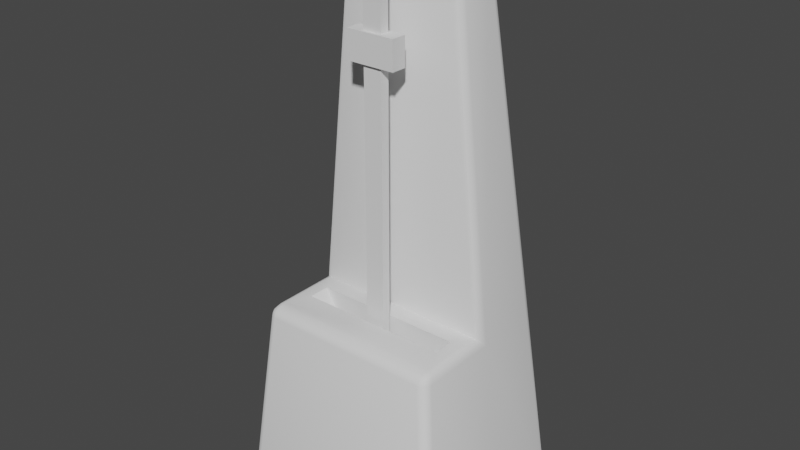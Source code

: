 # Source: Model.blend  (saved by Blender 3.4.6; exported with 4.5.12 LTS)
import bpy
from mathutils import Matrix  # noqa: F401  (used for matrix-valued properties, if any)

bpy.ops.wm.read_factory_settings(use_empty=True)
scene = bpy.context.scene
scene.name = 'Scene'

# ---- collections
col_collection = bpy.data.collections.new('Collection'); scene.collection.children.link(col_collection)

# ---- node groups
ng_auto_smooth = bpy.data.node_groups.new('Auto Smooth', 'GeometryNodeTree')
_s = ng_auto_smooth.interface.new_socket(name='Geometry', in_out='OUTPUT', socket_type='NodeSocketGeometry')
_s = ng_auto_smooth.interface.new_socket(name='Geometry', in_out='INPUT', socket_type='NodeSocketGeometry')
_s = ng_auto_smooth.interface.new_socket(name='Angle', in_out='INPUT', socket_type='NodeSocketFloat')
_s.subtype = 'ANGLE'
_s.min_value = 0.0
_s.max_value = 3.142
ng_auto_smooth.is_modifier = True
_N = ng_auto_smooth.nodes; _L = ng_auto_smooth.links
n0 = _N.new('NodeGroupOutput'); n0.name = 'Group Output'; n0.location = (480, -100)
n1 = _N.new('NodeGroupInput'); n1.name = 'Group Input'; n1.location = (-420, -300)
n2 = _N.new('NodeGroupInput'); n2.name = 'Group Input.001'; n2.location = (-60, -100)
n3 = _N.new('GeometryNodeSetShadeSmooth'); n3.name = 'Set Shade Smooth'; n3.location = (120, -100)
n3.domain = 'EDGE'
n4 = _N.new('GeometryNodeSetShadeSmooth'); n4.name = 'Set Shade Smooth.001'; n4.location = (300, -100)
n5 = _N.new('GeometryNodeInputMeshEdgeAngle'); n5.name = 'Edge Angle'; n5.location = (-420, -220)
n6 = _N.new('GeometryNodeInputEdgeSmooth'); n6.name = 'Is Edge Smooth'; n6.location = (-60, -160)
n7 = _N.new('GeometryNodeInputShadeSmooth'); n7.name = 'Is Face Smooth'; n7.location = (-240, -340)
n8 = _N.new('FunctionNodeBooleanMath'); n8.name = 'Boolean Math'; n8.location = (-60, -220)
n9 = _N.new('FunctionNodeCompare'); n9.name = 'Compare'; n9.location = (-240, -180)
n9.operation = 'LESS_EQUAL'
_L.new(n5.outputs[0], n9.inputs[0])
_L.new(n4.outputs[0], n0.inputs[0])
_L.new(n1.outputs[1], n9.inputs[1])
_L.new(n9.outputs[0], n8.inputs[0])
_L.new(n7.outputs[0], n8.inputs[1])
_L.new(n2.outputs[0], n3.inputs[0])
_L.new(n6.outputs[0], n3.inputs[1])
_L.new(n3.outputs[0], n4.inputs[0])
_L.new(n8.outputs[0], n3.inputs[2])
n0.is_active_output = True

# ---- world
world_world = bpy.data.worlds.new('World'); scene.world = world_world
world_world.use_nodes = True; world_world.node_tree.nodes.clear()
_N = world_world.node_tree.nodes; _L = world_world.node_tree.links
n0 = _N.new('ShaderNodeOutputWorld'); n0.name = 'World Output'; n0.location = (300, 300)
n1 = _N.new('ShaderNodeBackground'); n1.name = 'Background'; n1.location = (10, 300)
n1.inputs[0].default_value = (0.05088, 0.05088, 0.05088, 1.0)
_L.new(n1.outputs[0], n0.inputs[0])
n0.is_active_output = True
world_world.color = (0.05088, 0.05088, 0.05088)
world_world.use_sun_shadow = False
world_world.sun_shadow_jitter_overblur = 0.0

# ---- meshes
me_cube_001 = bpy.data.meshes.new('Cube.001')
me_cube_001.from_pydata([(-1.207, -0.02012, -0.001691), (1.207, -0.02012, -0.001691), (0.8034, -0.2111, 1.995), (0.8034, -0.4399, 1.995), (-0.8034, -0.4399, 1.995), (-0.8034, -0.2111, 1.995), (0.6465, -0.2111, 1.713), (0.6465, -0.4399, 1.713), (-0.6465, -0.4399, 1.713), (-0.6465, -0.2111, 1.713), (-1.107, -1.027, -0.001691), (-1.207, -0.9265, -0.001691), (-1.157, -1.013, -0.001691), (-1.194, -0.9767, -0.001691), (-1.01, -0.7609, 1.892), (-0.9098, -0.8613, 1.891), (-0.9286, -0.7027, 1.992), (-0.9951, -0.8098, 1.895), (-0.9945, -0.7392, 1.941), (-0.9829, -0.7948, 1.94), (-0.9146, -0.8356, 1.939), (-0.9588, -0.8461, 1.895), (-0.9581, -0.8249, 1.939), (-0.9647, -0.7181, 1.977), (-0.9214, -0.7782, 1.976), (-0.9597, -0.785, 1.966), (-1.207, 0.9315, 0.00189), (-1.107, 1.032, 0.002268), (-1.194, 0.9817, 0.002079), (-1.157, 1.018, 0.002217), (-1.0, 0.7572, 1.995), (-0.8995, 0.8576, 1.995), (-0.9865, 0.8074, 1.995), (-0.9497, 0.8441, 1.995), (1.207, -0.9265, -0.001691), (1.107, -1.027, -0.001691), (1.194, -0.9767, -0.001691), (1.157, -1.013, -0.001691), (0.9286, -0.7027, 1.992), (0.9098, -0.8613, 1.891), (1.01, -0.7609, 1.892), (0.9214, -0.7782, 1.976), (0.9647, -0.7181, 1.977), (0.9597, -0.785, 1.966), (0.9588, -0.8461, 1.895), (0.9146, -0.8356, 1.939), (0.9581, -0.8249, 1.939), (0.9945, -0.7392, 1.941), (0.9951, -0.8098, 1.895), (0.9829, -0.7948, 1.94), (1.107, 1.032, 0.002268), (1.207, 0.9315, 0.00189), (1.157, 1.018, 0.002217), (1.194, 0.9817, 0.002079), (0.8995, 0.8576, 1.995), (1.0, 0.7572, 1.995), (0.9497, 0.8441, 1.995), (0.9865, 0.8074, 1.995), (-0.9256, -0.02012, 1.995), (-1.011, 0.07988, 1.896), (-0.9642, -0.006718, 1.981), (-0.9953, 0.02988, 1.945), (1.011, 0.07988, 1.896), (0.9256, -0.02012, 1.995), (0.9953, 0.02988, 1.945), (0.9642, -0.006718, 1.981), (-0.6091, 0.07988, 5.696), (-0.5337, -0.02012, 5.695), (-0.4986, 0.07988, 5.795), (-0.6035, 0.02995, 5.695), (-0.586, 0.07988, 5.745), (-0.581, 0.03206, 5.743), (-0.5207, -0.006756, 5.745), (-0.5759, -0.006756, 5.695), (-0.5615, 0.006221, 5.743), (-0.5454, 0.07988, 5.782), (-0.5078, 0.02995, 5.782), (-0.5524, 0.03206, 5.769), (-0.6091, 0.4334, 5.696), (-0.4986, 0.4251, 5.795), (-0.5086, 0.5338, 5.695), (-0.5892, 0.4308, 5.744), (-0.5939, 0.4824, 5.699), (-0.5781, 0.4775, 5.744), (-0.5018, 0.4754, 5.78), (-0.5492, 0.4277, 5.78), (-0.5493, 0.4753, 5.77), (-0.5576, 0.5186, 5.699), (-0.5054, 0.5147, 5.744), (-0.552, 0.5037, 5.744), (0.5086, 0.5338, 5.695), (0.4986, 0.4251, 5.795), (0.6091, 0.4334, 5.696), (0.5035, 0.5162, 5.745), (0.5587, 0.5203, 5.696), (0.5517, 0.5032, 5.743), (0.55, 0.4261, 5.782), (0.4998, 0.4763, 5.782), (0.5491, 0.4752, 5.769), (0.5956, 0.4835, 5.696), (0.5906, 0.4292, 5.745), (0.5777, 0.4773, 5.743), (0.6091, 0.07988, 5.696), (0.4986, 0.07988, 5.795), (0.5337, -0.02012, 5.695), (0.5892, 0.07988, 5.744), (0.5975, 0.03039, 5.697), (0.5813, 0.03199, 5.743), (0.5098, 0.03082, 5.78), (0.5492, 0.07988, 5.78), (0.5539, 0.03236, 5.769), (0.5701, -0.005633, 5.697), (0.5225, -0.005291, 5.744), (0.5604, 0.005624, 5.743)], [], [(30, 59, 66, 78), (26, 28, 29, 27, 50, 52, 53, 51, 1, 0), (38, 63, 2, 3), (0, 1, 34, 36, 37, 35, 10, 12, 13, 11), (16, 38, 3, 4), (91, 79, 68, 103), (58, 63, 104, 67), (0, 59, 30, 26), (62, 55, 92, 102), (35, 39, 15, 10), (54, 31, 80, 90), (1, 62, 40, 34), (63, 58, 5, 2), (5, 4, 8, 9), (51, 55, 62, 1), (27, 31, 54, 50), (58, 16, 4, 5), (6, 9, 8, 7), (3, 2, 6, 7), (2, 5, 9, 6), (4, 3, 7, 8), (14, 17, 19, 18), (17, 21, 22, 19), (15, 20, 22, 21), (20, 24, 25, 22), (16, 23, 25, 24), (23, 18, 19, 25), (19, 22, 25), (38, 41, 43, 42), (41, 45, 46, 43), (39, 44, 46, 45), (44, 48, 49, 46), (40, 47, 49, 48), (47, 42, 43, 49), (43, 46, 49), (66, 69, 71, 70), (69, 73, 74, 71), (67, 72, 74, 73), (72, 76, 77, 74), (68, 75, 77, 76), (75, 70, 71, 77), (71, 74, 77), (78, 81, 83, 82), (81, 85, 86, 83), (79, 84, 86, 85), (84, 88, 89, 86), (80, 87, 89, 88), (87, 82, 83, 89), (83, 86, 89), (90, 93, 95, 94), (93, 97, 98, 95), (91, 96, 98, 97), (96, 100, 101, 98), (92, 99, 101, 100), (99, 94, 95, 101), (95, 98, 101), (102, 105, 107, 106), (105, 109, 110, 107), (103, 108, 110, 109), (108, 112, 113, 110), (104, 111, 113, 112), (111, 106, 107, 113), (107, 110, 113), (10, 15, 21, 12), (12, 21, 17, 13), (13, 17, 14, 11), (31, 27, 29, 33), (33, 29, 28, 32), (32, 28, 26, 30), (55, 51, 53, 57), (57, 53, 52, 56), (56, 52, 50, 54), (63, 38, 42, 65), (65, 42, 47, 64), (64, 47, 40, 62), (39, 35, 37, 44), (44, 37, 36, 48), (48, 36, 34, 40), (38, 16, 24, 41), (41, 24, 20, 45), (45, 20, 15, 39), (16, 58, 60, 23), (23, 60, 61, 18), (18, 61, 59, 14), (68, 79, 85, 75), (75, 85, 81, 70), (70, 81, 78, 66), (79, 91, 97, 84), (84, 97, 93, 88), (88, 93, 90, 80), (91, 103, 109, 96), (96, 109, 105, 100), (100, 105, 102, 92), (67, 104, 112, 72), (72, 112, 108, 76), (76, 108, 103, 68), (54, 90, 94, 56), (56, 94, 99, 57), (57, 99, 92, 55), (104, 63, 65, 111), (111, 65, 64, 106), (106, 64, 62, 102), (58, 67, 73, 60), (60, 73, 69, 61), (61, 69, 66, 59), (80, 31, 33, 87), (87, 33, 32, 82), (82, 32, 30, 78), (11, 14, 59, 0)])
me_cube_001.polygons.foreach_set('use_smooth', [True] * 109)
_uv = me_cube_001.uv_layers.new(name='UVMap')
_uv.uv.foreach_set('vector', [0.625, 0.2357, 0.625, 0.1384, 0.625, 0.1473, 0.625, 0.2277, 0.125, 0.5119, 0.1264, 0.506, 0.1302, 0.5016, 0.1354, 0.5, 0.3646, 0.5, 0.3698, 0.5016, 0.3736, 0.506, 0.375, 0.5119, 0.375, 0.625, 0.125, 0.625, 0.625, 0.75, 0.625, 0.6102, 0.625, 0.625, 0.625, 0.75, 0.125, 0.625, 0.375, 0.625, 0.375, 0.7375, 0.3736, 0.7438, 0.3698, 0.7483, 0.3646, 0.75, 0.1354, 0.75, 0.1302, 0.7483, 0.1264, 0.7438, 0.125, 0.7375, 0.625, 1.0, 0.625, 0.75, 0.625, 0.75, 0.625, 1.0, 0.6459, 0.5229, 0.8541, 0.5229, 0.8541, 0.6021, 0.6459, 0.6021, 0.8657, 0.625, 0.6343, 0.625, 0.6397, 0.625, 0.8603, 0.625, 0.375, 0.125, 0.6126, 0.1389, 0.625, 0.2357, 0.375, 0.2381, 0.625, 0.6116, 0.625, 0.5143, 0.625, 0.5223, 0.625, 0.6027, 0.375, 0.7604, 0.6125, 0.7621, 0.6125, 0.9879, 0.375, 0.9896, 0.625, 0.4874, 0.625, 0.2626, 0.625, 0.2698, 0.625, 0.4802, 0.375, 0.625, 0.6126, 0.6108, 0.6125, 0.7353, 0.375, 0.7375, 0.6343, 0.625, 0.8657, 0.625, 0.875, 0.625, 0.625, 0.625, 0.625, 0.125, 0.625, 0.0, 0.625, 0.0, 0.625, 0.125, 0.375, 0.5119, 0.625, 0.5143, 0.6126, 0.6111, 0.375, 0.625, 0.375, 0.2604, 0.625, 0.2626, 0.625, 0.4874, 0.375, 0.4896, 0.625, 0.1398, 0.625, 0.0, 0.625, 0.0, 0.625, 0.125, 0.625, 0.625, 0.875, 0.625, 0.875, 0.75, 0.625, 0.75, 0.625, 0.75, 0.625, 0.625, 0.625, 0.625, 0.625, 0.75, 0.625, 0.625, 0.875, 0.625, 0.875, 0.625, 0.625, 0.625, 0.625, 1.0, 0.625, 0.75, 0.625, 0.75, 0.625, 1.0, 0.6125, 0.01469, 0.6137, 0.0, 0.6196, 0.0, 0.6188, 0.01742, 0.6137, 1.0, 0.6131, 0.9939, 0.6189, 0.9944, 0.6196, 1.0, 0.6125, 0.9879, 0.6188, 0.989, 0.6189, 0.9944, 0.6131, 0.9939, 0.6188, 0.989, 0.625, -0.01486, 0.625, -0.002683, 0.6189, 0.9944, 0.625, 0.0, 0.625, 0.009452, 0.625, -0.002683, 0.625, -0.01486, 0.625, 0.009452, 0.6188, 0.01742, 0.6196, 0.0, 0.625, -0.002683, 0.6196, 1.0, 0.6189, 0.9944, 0.6226, 0.9948, 0.625, 0.75, 0.625, 0.7557, 0.625, 0.7511, 0.625, 0.7462, 0.625, 0.7557, 0.6188, 0.761, 0.6189, 0.7556, 0.625, 0.7511, 0.6125, 0.7621, 0.6131, 0.7561, 0.6189, 0.7556, 0.6188, 0.761, 0.6131, 0.7561, 0.6131, 0.7426, 0.6189, 0.7409, 0.6189, 0.7556, 0.6125, 0.7353, 0.6188, 0.7326, 0.6189, 0.7409, 0.6131, 0.7426, 0.6188, 0.7326, 0.625, 0.7462, 0.625, 0.7511, 0.6189, 0.7409, 0.625, 0.7511, 0.6189, 0.7556, 0.6189, 0.7409, 0.625, 0.1473, 0.625, 0.1361, 0.625, 0.137, 0.625, 0.1479, 0.625, 0.1361, 0.625, 0.125, 0.625, 0.1309, 0.625, 0.137, 0.8603, 0.625, 0.8583, 0.625, 0.8667, 0.625, 0.875, 0.625, 0.8583, 0.625, 0.856, 0.6135, 0.8654, 0.613, 0.8667, 0.625, 0.8541, 0.6021, 0.8639, 0.6021, 0.8654, 0.613, 0.856, 0.6135, 0.8639, 0.6021, 0.875, 0.6021, 0.875, 0.613, 0.8654, 0.613, 0.875, 0.613, 0.8673, 0.619, 0.8654, 0.613, 0.625, 0.2277, 0.625, 0.2284, 0.625, 0.2391, 0.625, 0.2388, 0.875, 0.5216, 0.8647, 0.5223, 0.8647, 0.5114, 0.875, 0.5109, 0.8541, 0.5229, 0.8548, 0.5114, 0.8647, 0.5114, 0.8647, 0.5223, 0.8548, 0.5114, 0.8555, 0.5, 0.8653, 0.5, 0.8647, 0.5114, 0.625, 0.2698, 0.625, 0.2599, 0.625, 0.2597, 0.625, 0.2695, 0.625, 0.2599, 0.625, 0.2388, 0.625, 0.2391, 0.625, 0.2597, 0.875, 0.5109, 0.8647, 0.5114, 0.8653, 0.5, 0.625, 0.4802, 0.625, 0.4801, 0.625, 0.4902, 0.625, 0.4903, 0.6449, 0.5, 0.6456, 0.5112, 0.6353, 0.5114, 0.6348, 0.5, 0.6459, 0.5229, 0.6351, 0.5227, 0.6353, 0.5114, 0.6456, 0.5112, 0.6351, 0.5227, 0.625, 0.5226, 0.625, 0.5116, 0.6353, 0.5114, 0.625, 0.5223, 0.625, 0.5111, 0.625, 0.5116, 0.625, 0.5226, 0.625, 0.5111, 0.625, 0.4903, 0.625, 0.4902, 0.625, 0.5116, 0.6348, 0.5, 0.6353, 0.5114, 0.6294, 0.511, 0.625, 0.6027, 0.625, 0.6024, 0.625, 0.6133, 0.625, 0.6138, 0.625, 0.6024, 0.6353, 0.6021, 0.6343, 0.613, 0.625, 0.6133, 0.6459, 0.6021, 0.6435, 0.6133, 0.6343, 0.613, 0.6353, 0.6021, 0.6435, 0.6133, 0.6413, 0.625, 0.6336, 0.625, 0.6343, 0.613, 0.6397, 0.625, 0.6325, 0.625, 0.6336, 0.625, 0.6413, 0.625, 0.6325, 0.625, 0.625, 0.6138, 0.625, 0.6133, 0.6336, 0.625, 0.625, 0.6133, 0.6343, 0.613, 0.6336, 0.625, 0.375, 0.9896, 0.6125, 0.9879, 0.6131, 0.9939, 0.3751, 0.9948, 0.3751, 0.9948, 0.6131, 0.9939, 0.6137, 1.0, 0.3757, 1.0, 0.3757, 0.0, 0.6137, 0.0, 0.6125, 0.01469, 0.375, 0.01246, 0.625, 0.2626, 0.375, 0.2604, 0.3751, 0.2552, 0.6251, 0.2563, 0.6251, 0.2563, 0.3751, 0.2552, 0.3752, 0.244, 0.6251, 0.2429, 0.6251, 0.2429, 0.3752, 0.244, 0.375, 0.2381, 0.625, 0.2357, 0.625, 0.5143, 0.375, 0.5119, 0.3752, 0.506, 0.6251, 0.5071, 0.6251, 0.5071, 0.3752, 0.506, 0.3751, 0.4948, 0.6251, 0.4937, 0.6251, 0.4937, 0.3751, 0.4948, 0.375, 0.4896, 0.625, 0.4874, 0.625, 0.6102, 0.625, 0.75, 0.625, 0.7405, 0.6272, 0.6197, 0.6272, 0.6197, 0.625, 0.7405, 0.6188, 0.7326, 0.622, 0.6181, 0.622, 0.6181, 0.6188, 0.7326, 0.6125, 0.7353, 0.6126, 0.6108, 0.6125, 0.7621, 0.375, 0.7604, 0.3751, 0.7552, 0.6131, 0.7561, 0.6131, 0.7561, 0.3751, 0.7552, 0.3752, 0.7438, 0.6131, 0.7426, 0.6131, 0.7426, 0.3752, 0.7438, 0.375, 0.7375, 0.6125, 0.7353, 0.625, 0.75, 0.625, 1.0, 0.625, 0.9943, 0.625, 0.7557, 0.625, 0.7557, 0.625, 0.9943, 0.6188, 0.989, 0.6188, 0.761, 0.6188, 0.761, 0.6188, 0.989, 0.6125, 0.9879, 0.6125, 0.7621, 0.625, 0.0, 0.625, 0.1398, 0.625, 0.1355, 0.625, 0.009452, 0.625, 0.009452, 0.625, 0.1355, 0.6189, 0.1321, 0.6188, 0.01742, 0.6188, 0.01742, 0.6189, 0.1321, 0.6126, 0.1392, 0.6125, 0.01469, 0.8541, 0.6021, 0.8541, 0.5229, 0.8647, 0.5223, 0.8639, 0.6021, 0.8639, 0.6021, 0.8647, 0.5223, 0.875, 0.5216, 0.875, 0.6021, 0.625, 0.1479, 0.625, 0.2284, 0.625, 0.2277, 0.625, 0.1473, 0.8541, 0.5229, 0.6459, 0.5229, 0.6456, 0.5112, 0.8548, 0.5114, 0.8548, 0.5114, 0.6456, 0.5112, 0.6449, 0.5, 0.8555, 0.5, 0.625, 0.2695, 0.625, 0.4801, 0.625, 0.4802, 0.625, 0.2698, 0.6459, 0.5229, 0.6459, 0.6021, 0.6353, 0.6021, 0.6351, 0.5227, 0.6351, 0.5227, 0.6353, 0.6021, 0.625, 0.6024, 0.625, 0.5226, 0.625, 0.5226, 0.625, 0.6024, 0.625, 0.6027, 0.625, 0.5223, 0.8603, 0.625, 0.6397, 0.625, 0.6413, 0.625, 0.8583, 0.625, 0.8583, 0.625, 0.6413, 0.625, 0.6435, 0.6133, 0.856, 0.6135, 0.856, 0.6135, 0.6435, 0.6133, 0.6459, 0.6021, 0.8541, 0.6021, 0.625, 0.4874, 0.625, 0.4802, 0.625, 0.4903, 0.6251, 0.4937, 0.6251, 0.4937, 0.625, 0.4903, 0.625, 0.5111, 0.6251, 0.5071, 0.6251, 0.5071, 0.625, 0.5111, 0.625, 0.5223, 0.625, 0.5143, 0.6397, 0.625, 0.6343, 0.625, 0.6272, 0.6197, 0.6325, 0.625, 0.6325, 0.625, 0.6272, 0.6197, 0.622, 0.6181, 0.625, 0.6138, 0.625, 0.6138, 0.622, 0.6181, 0.625, 0.6116, 0.625, 0.6027, 0.8657, 0.625, 0.8603, 0.625, 0.875, 0.625, 0.875, 0.625, 0.625, 0.125, 0.625, 0.125, 0.625, 0.1361, 0.625, 0.1317, 0.625, 0.1317, 0.625, 0.1361, 0.625, 0.1473, 0.625, 0.1384, 0.625, 0.2698, 0.625, 0.2626, 0.6251, 0.2563, 0.625, 0.2599, 0.625, 0.2599, 0.6251, 0.2563, 0.6251, 0.2429, 0.625, 0.2388, 0.625, 0.2388, 0.6251, 0.2429, 0.625, 0.2357, 0.625, 0.2277, 0.375, 0.01246, 0.6125, 0.01469, 0.6126, 0.1392, 0.375, 0.125])
me_cube_001.update()
me_cube_002 = bpy.data.meshes.new('Cube.002')
me_cube_002.from_pydata([(-0.09695, -0.05784, -0.1), (-0.09695, -0.05784, 4.657), (-0.09695, 0.05784, -0.1), (-0.09695, 0.05784, 4.657), (0.09695, -0.05784, -0.1), (0.09695, -0.05784, 4.657), (0.09695, 0.05784, -0.1), (0.09695, 0.05784, 4.657), (-0.09695, -0.05784, 0.1), (-0.09695, 0.05784, 0.1), (0.09695, 0.05784, 0.1), (0.09695, -0.05784, 0.1)], [], [(8, 1, 3, 9), (9, 3, 7, 10), (10, 7, 5, 11), (11, 5, 1, 8), (2, 6, 4, 0), (7, 3, 1, 5), (4, 11, 8, 0), (6, 10, 11, 4), (2, 9, 10, 6), (0, 8, 9, 2)])
_uv = me_cube_002.uv_layers.new(name='UVMap')
_uv.uv.foreach_set('vector', [0.375, 0.0, 0.625, 0.0, 0.625, 0.25, 0.375, 0.25, 0.375, 0.25, 0.625, 0.25, 0.625, 0.5, 0.375, 0.5, 0.375, 0.5, 0.625, 0.5, 0.625, 0.75, 0.375, 0.75, 0.375, 0.75, 0.625, 0.75, 0.625, 1.0, 0.375, 1.0, 0.125, 0.5, 0.375, 0.5, 0.375, 0.75, 0.125, 0.75, 0.625, 0.5, 0.875, 0.5, 0.875, 0.75, 0.625, 0.75, 0.375, 0.75, 0.375, 0.75, 0.375, 1.0, 0.375, 1.0, 0.375, 0.5, 0.375, 0.5, 0.375, 0.75, 0.375, 0.75, 0.375, 0.25, 0.375, 0.25, 0.375, 0.5, 0.375, 0.5, 0.375, 0.0, 0.375, 0.0, 0.375, 0.25, 0.375, 0.25])
me_cube_002.update()
me_cube_003 = bpy.data.meshes.new('Cube.003')
me_cube_003.from_pydata([(-0.261, -0.08274, -0.1496), (-0.261, -0.08274, 0.1496), (-0.261, 0.08274, -0.1496), (-0.261, 0.08274, 0.1496), (0.261, -0.08274, -0.1496), (0.261, -0.08274, 0.1496), (0.261, 0.08274, -0.1496), (0.261, 0.08274, 0.1496)], [], [(0, 1, 3, 2), (2, 3, 7, 6), (6, 7, 5, 4), (4, 5, 1, 0), (2, 6, 4, 0), (7, 3, 1, 5)])
_uv = me_cube_003.uv_layers.new(name='UVMap')
_uv.uv.foreach_set('vector', [0.375, 0.0, 0.625, 0.0, 0.625, 0.25, 0.375, 0.25, 0.375, 0.25, 0.625, 0.25, 0.625, 0.5, 0.375, 0.5, 0.375, 0.5, 0.625, 0.5, 0.625, 0.75, 0.375, 0.75, 0.375, 0.75, 0.625, 0.75, 0.625, 1.0, 0.375, 1.0, 0.125, 0.5, 0.375, 0.5, 0.375, 0.75, 0.125, 0.75, 0.625, 0.5, 0.875, 0.5, 0.875, 0.75, 0.625, 0.75])
me_cube_003.update()

# ---- objects
ob_base = bpy.data.objects.new('Base', me_cube_001)
ob_rod = bpy.data.objects.new('Rod', me_cube_002)
ob_weight = bpy.data.objects.new('Weight', me_cube_003)

# ---- transforms, parenting, visibility, modifiers, constraints
ob_base.location = (1.987e-08, 0.02012, 0.0)
_m = ob_base.modifiers.new('Auto Smooth', 'NODES')
_m.node_group = ng_auto_smooth
_gi = [s.identifier for s in ng_auto_smooth.interface.items_tree if s.item_type == 'SOCKET' and s.in_out == 'INPUT']
_m[_gi[1]] = 0.5236  # Angle
ob_rod.location = (0.0, -0.3054, 0.8724)
ob_rod.scale = (1.031, 0.8644, 1.0)
ob_weight.location = (0.0, -0.3054, 4.758)

# ---- collection membership
col_collection.objects.link(ob_base)
col_collection.objects.link(ob_rod)
col_collection.objects.link(ob_weight)

# ---- scene / render settings (as saved in the file)
scene.frame_start = 1; scene.frame_end = 250; scene.frame_set(1)
scene.render.engine = 'BLENDER_EEVEE_NEXT'
scene.cycles.sampling_pattern = 'TABULATED_SOBOL'
scene.cycles.use_light_tree = False
scene.view_settings.view_transform = 'Filmic'
bpy.context.view_layer.update()

# ---- added for rendering (the .blend has no active camera and no usable light): camera, sun
cam_auto = bpy.data.cameras.new('AutoCamera')
cam_auto.lens = 50.0
cam_auto.sensor_width = 36.0
cam_auto.clip_end = 1000.0
ob_auto_camera = bpy.data.objects.new('AutoCamera', cam_auto)
scene.collection.objects.link(ob_auto_camera)
ob_auto_camera.location = (6.11426, -7.31449, 7.78809)
ob_auto_camera.rotation_euler = (1.09748, -7.21219e-08, 0.694738)
scene.camera = ob_auto_camera
light_auto_sun = bpy.data.lights.new('AutoSun', 'SUN')
light_auto_sun.energy = 3.0
light_auto_sun.angle = 0.0523599
ob_auto_sun = bpy.data.objects.new('AutoSun', light_auto_sun)
scene.collection.objects.link(ob_auto_sun)
ob_auto_sun.rotation_euler = (0.872665, 0.174533, 0.523599)
bpy.context.view_layer.update()

